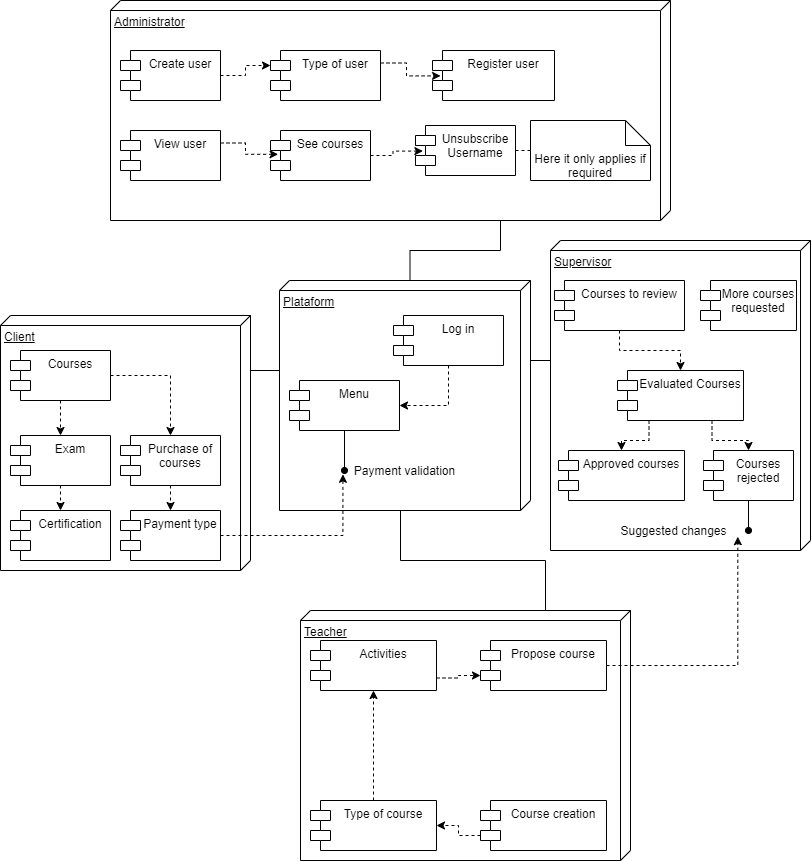

The diagram above was exported from draw.io. Its source (the exported page's mxGraphModel, read from the mxfile embedded in the PNG):
<mxGraphModel dx="734" dy="575" grid="1" gridSize="10" guides="1" tooltips="1" connect="1" arrows="1" fold="1" page="1" pageScale="1" pageWidth="827" pageHeight="1169" background="#ffffff" math="0" shadow="0">
  <root>
    <mxCell id="0" />
    <mxCell id="1" parent="0" />
    <mxCell id="16" style="edgeStyle=orthogonalEdgeStyle;rounded=0;orthogonalLoop=1;jettySize=auto;html=1;exitX=0;exitY=0;exitDx=80;exitDy=0;exitPerimeter=0;entryX=0;entryY=0;entryDx=85;entryDy=220;entryPerimeter=0;endArrow=none;endFill=0;" parent="1" source="4" target="6" edge="1">
      <mxGeometry relative="1" as="geometry" />
    </mxCell>
    <mxCell id="17" style="edgeStyle=orthogonalEdgeStyle;rounded=0;orthogonalLoop=1;jettySize=auto;html=1;exitX=0;exitY=0;exitDx=90;exitDy=250;exitPerimeter=0;entryX=0;entryY=0;entryDx=55;entryDy=0;entryPerimeter=0;endArrow=none;endFill=0;" parent="1" source="4" target="5" edge="1">
      <mxGeometry relative="1" as="geometry" />
    </mxCell>
    <mxCell id="18" style="edgeStyle=orthogonalEdgeStyle;rounded=0;orthogonalLoop=1;jettySize=auto;html=1;exitX=0;exitY=0;exitDx=170;exitDy=130;exitPerimeter=0;entryX=0;entryY=0;entryDx=0;entryDy=85;entryPerimeter=0;endArrow=none;endFill=0;" parent="1" source="4" target="8" edge="1">
      <mxGeometry relative="1" as="geometry" />
    </mxCell>
    <mxCell id="56" style="edgeStyle=orthogonalEdgeStyle;rounded=0;orthogonalLoop=1;jettySize=auto;html=1;exitX=0;exitY=0;exitDx=0;exitDy=120.5;exitPerimeter=0;entryX=0;entryY=0;entryDx=150;entryDy=170;entryPerimeter=0;endArrow=none;endFill=0;" parent="1" source="4" target="7" edge="1">
      <mxGeometry relative="1" as="geometry" />
    </mxCell>
    <mxCell id="4" value="Plataform" style="verticalAlign=top;align=left;spacingTop=8;spacingLeft=2;spacingRight=12;shape=cube;size=10;direction=south;fontStyle=4;html=1;" parent="1" vertex="1">
      <mxGeometry x="289" y="300" width="251" height="230" as="geometry" />
    </mxCell>
    <mxCell id="5" value="Client" style="verticalAlign=top;align=left;spacingTop=8;spacingLeft=2;spacingRight=12;shape=cube;size=10;direction=south;fontStyle=4;html=1;" parent="1" vertex="1">
      <mxGeometry x="10" y="335" width="250" height="255" as="geometry" />
    </mxCell>
    <mxCell id="6" value="Supervisor" style="verticalAlign=top;align=left;spacingTop=8;spacingLeft=2;spacingRight=12;shape=cube;size=10;direction=south;fontStyle=4;html=1;" parent="1" vertex="1">
      <mxGeometry x="560" y="260" width="260" height="310" as="geometry" />
    </mxCell>
    <mxCell id="7" value="Administrator" style="verticalAlign=top;align=left;spacingTop=8;spacingLeft=2;spacingRight=12;shape=cube;size=10;direction=south;fontStyle=4;html=1;" parent="1" vertex="1">
      <mxGeometry x="120" y="20" width="560" height="220" as="geometry" />
    </mxCell>
    <mxCell id="8" value="Teacher" style="verticalAlign=top;align=left;spacingTop=8;spacingLeft=2;spacingRight=12;shape=cube;size=10;direction=south;fontStyle=4;html=1;" parent="1" vertex="1">
      <mxGeometry x="310" y="630" width="330" height="250" as="geometry" />
    </mxCell>
    <mxCell id="22" style="edgeStyle=orthogonalEdgeStyle;rounded=0;orthogonalLoop=1;jettySize=auto;html=1;exitX=0.5;exitY=1;exitDx=0;exitDy=0;entryX=0.5;entryY=0;entryDx=0;entryDy=0;endArrow=classic;endFill=1;dashed=1;" parent="1" source="9" target="20" edge="1">
      <mxGeometry relative="1" as="geometry" />
    </mxCell>
    <mxCell id="25" style="edgeStyle=orthogonalEdgeStyle;rounded=0;orthogonalLoop=1;jettySize=auto;html=1;exitX=1;exitY=0.5;exitDx=0;exitDy=0;dashed=1;endArrow=classic;endFill=1;" parent="1" source="9" target="24" edge="1">
      <mxGeometry relative="1" as="geometry" />
    </mxCell>
    <mxCell id="9" value="Courses" style="shape=module;align=left;spacingLeft=20;align=center;verticalAlign=top;" parent="1" vertex="1">
      <mxGeometry x="20" y="370" width="100" height="50" as="geometry" />
    </mxCell>
    <mxCell id="12" style="edgeStyle=orthogonalEdgeStyle;rounded=0;orthogonalLoop=1;jettySize=auto;html=1;exitX=0.5;exitY=1;exitDx=0;exitDy=0;entryX=1;entryY=0.5;entryDx=0;entryDy=0;dashed=1;" parent="1" source="10" target="11" edge="1">
      <mxGeometry relative="1" as="geometry" />
    </mxCell>
    <mxCell id="10" value="Log in" style="shape=module;align=left;spacingLeft=20;align=center;verticalAlign=top;" parent="1" vertex="1">
      <mxGeometry x="403" y="335" width="110" height="50" as="geometry" />
    </mxCell>
    <mxCell id="27" style="edgeStyle=orthogonalEdgeStyle;rounded=0;orthogonalLoop=1;jettySize=auto;html=1;exitX=0.5;exitY=1;exitDx=0;exitDy=0;endArrow=oval;endFill=1;" parent="1" source="11" edge="1">
      <mxGeometry relative="1" as="geometry">
        <mxPoint x="354" y="490" as="targetPoint" />
      </mxGeometry>
    </mxCell>
    <mxCell id="11" value="Menu" style="shape=module;align=left;spacingLeft=20;align=center;verticalAlign=top;" parent="1" vertex="1">
      <mxGeometry x="299" y="400" width="110" height="50" as="geometry" />
    </mxCell>
    <mxCell id="23" style="edgeStyle=orthogonalEdgeStyle;rounded=0;orthogonalLoop=1;jettySize=auto;html=1;exitX=0.5;exitY=1;exitDx=0;exitDy=0;entryX=0.5;entryY=0;entryDx=0;entryDy=0;dashed=1;endArrow=classic;endFill=1;" parent="1" source="20" target="21" edge="1">
      <mxGeometry relative="1" as="geometry" />
    </mxCell>
    <mxCell id="20" value="Exam" style="shape=module;align=left;spacingLeft=20;align=center;verticalAlign=top;" parent="1" vertex="1">
      <mxGeometry x="20" y="455" width="100" height="50" as="geometry" />
    </mxCell>
    <mxCell id="21" value="Certification" style="shape=module;align=left;spacingLeft=20;align=center;verticalAlign=top;" parent="1" vertex="1">
      <mxGeometry x="20" y="530" width="100" height="50" as="geometry" />
    </mxCell>
    <mxCell id="28" style="edgeStyle=orthogonalEdgeStyle;rounded=0;orthogonalLoop=1;jettySize=auto;html=1;exitX=0.5;exitY=1;exitDx=0;exitDy=0;entryX=0.5;entryY=0;entryDx=0;entryDy=0;endArrow=classic;endFill=1;dashed=1;" parent="1" source="24" target="26" edge="1">
      <mxGeometry relative="1" as="geometry" />
    </mxCell>
    <mxCell id="24" value="Purchase of&#10;courses" style="shape=module;align=left;spacingLeft=20;align=center;verticalAlign=top;" parent="1" vertex="1">
      <mxGeometry x="130" y="455" width="100" height="50" as="geometry" />
    </mxCell>
    <mxCell id="75" style="edgeStyle=orthogonalEdgeStyle;rounded=0;orthogonalLoop=1;jettySize=auto;html=1;exitX=1;exitY=0.5;exitDx=0;exitDy=0;entryX=-0.013;entryY=0.69;entryDx=0;entryDy=0;entryPerimeter=0;dashed=1;endArrow=classic;endFill=1;" parent="1" source="26" target="30" edge="1">
      <mxGeometry relative="1" as="geometry" />
    </mxCell>
    <mxCell id="26" value="Payment type" style="shape=module;align=left;spacingLeft=20;align=center;verticalAlign=top;" parent="1" vertex="1">
      <mxGeometry x="130" y="530" width="100" height="50" as="geometry" />
    </mxCell>
    <mxCell id="30" value="Payment validation" style="text;html=1;align=center;verticalAlign=middle;resizable=0;points=[];autosize=1;" parent="1" vertex="1">
      <mxGeometry x="354" y="480" width="120" height="20" as="geometry" />
    </mxCell>
    <mxCell id="40" style="edgeStyle=orthogonalEdgeStyle;rounded=0;orthogonalLoop=1;jettySize=auto;html=1;exitX=0;exitY=0;exitDx=0;exitDy=35;exitPerimeter=0;entryX=1;entryY=0.5;entryDx=0;entryDy=0;dashed=1;endArrow=classic;endFill=1;" parent="1" source="31" target="32" edge="1">
      <mxGeometry relative="1" as="geometry" />
    </mxCell>
    <mxCell id="31" value="Course creation" style="shape=module;align=left;spacingLeft=20;align=center;verticalAlign=top;" parent="1" vertex="1">
      <mxGeometry x="490" y="820" width="126" height="50" as="geometry" />
    </mxCell>
    <mxCell id="41" style="edgeStyle=orthogonalEdgeStyle;rounded=0;orthogonalLoop=1;jettySize=auto;html=1;exitX=0.5;exitY=0;exitDx=0;exitDy=0;entryX=0.5;entryY=1;entryDx=0;entryDy=0;dashed=1;endArrow=classic;endFill=1;" parent="1" source="32" target="33" edge="1">
      <mxGeometry relative="1" as="geometry" />
    </mxCell>
    <mxCell id="32" value="Type of course" style="shape=module;align=left;spacingLeft=20;align=center;verticalAlign=top;" parent="1" vertex="1">
      <mxGeometry x="320" y="820" width="126" height="50" as="geometry" />
    </mxCell>
    <mxCell id="44" style="edgeStyle=orthogonalEdgeStyle;rounded=0;orthogonalLoop=1;jettySize=auto;html=1;exitX=1;exitY=0.75;exitDx=0;exitDy=0;entryX=0;entryY=0;entryDx=0;entryDy=35;entryPerimeter=0;dashed=1;endArrow=classic;endFill=1;" parent="1" source="33" target="34" edge="1">
      <mxGeometry relative="1" as="geometry" />
    </mxCell>
    <mxCell id="33" value="Activities" style="shape=module;align=left;spacingLeft=20;align=center;verticalAlign=top;" parent="1" vertex="1">
      <mxGeometry x="320" y="660" width="126" height="50" as="geometry" />
    </mxCell>
    <mxCell id="71" style="edgeStyle=orthogonalEdgeStyle;rounded=0;orthogonalLoop=1;jettySize=auto;html=1;exitX=1;exitY=0.5;exitDx=0;exitDy=0;entryX=1.036;entryY=0.81;entryDx=0;entryDy=0;entryPerimeter=0;dashed=1;endArrow=classic;endFill=1;" parent="1" source="34" target="55" edge="1">
      <mxGeometry relative="1" as="geometry" />
    </mxCell>
    <mxCell id="34" value="Propose course" style="shape=module;align=left;spacingLeft=20;align=center;verticalAlign=top;" parent="1" vertex="1">
      <mxGeometry x="490" y="660" width="126" height="50" as="geometry" />
    </mxCell>
    <mxCell id="51" style="edgeStyle=orthogonalEdgeStyle;rounded=0;orthogonalLoop=1;jettySize=auto;html=1;exitX=0.5;exitY=1;exitDx=0;exitDy=0;entryX=0.5;entryY=0;entryDx=0;entryDy=0;dashed=1;endArrow=classic;endFill=1;" parent="1" source="45" target="50" edge="1">
      <mxGeometry relative="1" as="geometry" />
    </mxCell>
    <mxCell id="45" value="Courses to review" style="shape=module;align=left;spacingLeft=20;align=center;verticalAlign=top;" parent="1" vertex="1">
      <mxGeometry x="564" y="300" width="130" height="50" as="geometry" />
    </mxCell>
    <mxCell id="46" value="More courses&#10;requested" style="shape=module;align=left;spacingLeft=20;align=center;verticalAlign=top;" parent="1" vertex="1">
      <mxGeometry x="710" y="300" width="96" height="50" as="geometry" />
    </mxCell>
    <mxCell id="47" value="Approved courses" style="shape=module;align=left;spacingLeft=20;align=center;verticalAlign=top;" parent="1" vertex="1">
      <mxGeometry x="568" y="470" width="126" height="50" as="geometry" />
    </mxCell>
    <mxCell id="54" style="edgeStyle=orthogonalEdgeStyle;rounded=0;orthogonalLoop=1;jettySize=auto;html=1;exitX=0.5;exitY=1;exitDx=0;exitDy=0;endArrow=oval;endFill=1;" parent="1" source="49" edge="1">
      <mxGeometry relative="1" as="geometry">
        <mxPoint x="758" y="550" as="targetPoint" />
      </mxGeometry>
    </mxCell>
    <mxCell id="49" value="Courses&#10;rejected" style="shape=module;align=left;spacingLeft=20;align=center;verticalAlign=top;" parent="1" vertex="1">
      <mxGeometry x="713" y="470" width="90" height="50" as="geometry" />
    </mxCell>
    <mxCell id="52" style="edgeStyle=orthogonalEdgeStyle;rounded=0;orthogonalLoop=1;jettySize=auto;html=1;exitX=0.25;exitY=1;exitDx=0;exitDy=0;entryX=0.5;entryY=0;entryDx=0;entryDy=0;dashed=1;endArrow=classic;endFill=1;" parent="1" source="50" target="47" edge="1">
      <mxGeometry relative="1" as="geometry" />
    </mxCell>
    <mxCell id="53" style="edgeStyle=orthogonalEdgeStyle;rounded=0;orthogonalLoop=1;jettySize=auto;html=1;exitX=0.75;exitY=1;exitDx=0;exitDy=0;entryX=0.5;entryY=0;entryDx=0;entryDy=0;dashed=1;endArrow=classic;endFill=1;" parent="1" source="50" target="49" edge="1">
      <mxGeometry relative="1" as="geometry" />
    </mxCell>
    <mxCell id="50" value="Evaluated Courses" style="shape=module;align=left;spacingLeft=20;align=center;verticalAlign=top;" parent="1" vertex="1">
      <mxGeometry x="627" y="390" width="126" height="50" as="geometry" />
    </mxCell>
    <mxCell id="55" value="Suggested changes" style="text;html=1;align=center;verticalAlign=middle;resizable=0;points=[];autosize=1;" parent="1" vertex="1">
      <mxGeometry x="623" y="540" width="120" height="20" as="geometry" />
    </mxCell>
    <mxCell id="65" style="edgeStyle=orthogonalEdgeStyle;rounded=0;orthogonalLoop=1;jettySize=auto;html=1;exitX=1;exitY=0.5;exitDx=0;exitDy=0;entryX=0;entryY=0;entryDx=0;entryDy=15;entryPerimeter=0;dashed=1;endArrow=classic;endFill=1;" parent="1" source="57" target="58" edge="1">
      <mxGeometry relative="1" as="geometry" />
    </mxCell>
    <mxCell id="57" value="Create user" style="shape=module;align=left;spacingLeft=20;align=center;verticalAlign=top;" parent="1" vertex="1">
      <mxGeometry x="130" y="70" width="100" height="50" as="geometry" />
    </mxCell>
    <mxCell id="66" style="edgeStyle=orthogonalEdgeStyle;rounded=0;orthogonalLoop=1;jettySize=auto;html=1;exitX=1;exitY=0.25;exitDx=0;exitDy=0;entryX=0.066;entryY=0.508;entryDx=0;entryDy=0;entryPerimeter=0;dashed=1;endArrow=classic;endFill=1;" parent="1" source="58" target="59" edge="1">
      <mxGeometry relative="1" as="geometry" />
    </mxCell>
    <mxCell id="58" value="Type of user" style="shape=module;align=left;spacingLeft=20;align=center;verticalAlign=top;" parent="1" vertex="1">
      <mxGeometry x="280" y="70" width="110" height="50" as="geometry" />
    </mxCell>
    <mxCell id="59" value="Register user" style="shape=module;align=left;spacingLeft=20;align=center;verticalAlign=top;" parent="1" vertex="1">
      <mxGeometry x="442" y="70" width="122" height="50" as="geometry" />
    </mxCell>
    <mxCell id="67" style="edgeStyle=orthogonalEdgeStyle;rounded=0;orthogonalLoop=1;jettySize=auto;html=1;exitX=1;exitY=0.25;exitDx=0;exitDy=0;entryX=0.076;entryY=0.476;entryDx=0;entryDy=0;entryPerimeter=0;dashed=1;endArrow=classic;endFill=1;" parent="1" source="60" target="61" edge="1">
      <mxGeometry relative="1" as="geometry" />
    </mxCell>
    <mxCell id="60" value="View user" style="shape=module;align=left;spacingLeft=20;align=center;verticalAlign=top;" parent="1" vertex="1">
      <mxGeometry x="130" y="150" width="100" height="50" as="geometry" />
    </mxCell>
    <mxCell id="68" style="edgeStyle=orthogonalEdgeStyle;rounded=0;orthogonalLoop=1;jettySize=auto;html=1;exitX=1;exitY=0.5;exitDx=0;exitDy=0;entryX=0.074;entryY=0.512;entryDx=0;entryDy=0;entryPerimeter=0;dashed=1;endArrow=classic;endFill=1;" parent="1" source="61" target="62" edge="1">
      <mxGeometry relative="1" as="geometry" />
    </mxCell>
    <mxCell id="61" value="See courses" style="shape=module;align=left;spacingLeft=20;align=center;verticalAlign=top;" parent="1" vertex="1">
      <mxGeometry x="280" y="150" width="100" height="50" as="geometry" />
    </mxCell>
    <mxCell id="62" value="Unsubscribe&#10;Username" style="shape=module;align=left;spacingLeft=20;align=center;verticalAlign=top;" parent="1" vertex="1">
      <mxGeometry x="425" y="145" width="100" height="50" as="geometry" />
    </mxCell>
    <mxCell id="64" style="edgeStyle=orthogonalEdgeStyle;rounded=0;orthogonalLoop=1;jettySize=auto;html=1;exitX=0;exitY=0.5;exitDx=0;exitDy=0;exitPerimeter=0;entryX=1;entryY=0.5;entryDx=0;entryDy=0;endArrow=none;endFill=0;dashed=1;" parent="1" source="63" target="62" edge="1">
      <mxGeometry relative="1" as="geometry" />
    </mxCell>
    <mxCell id="63" value="Here it only applies if required" style="shape=note2;boundedLbl=1;whiteSpace=wrap;html=1;size=25;verticalAlign=top;align=center;" parent="1" vertex="1">
      <mxGeometry x="540" y="140" width="120" height="60" as="geometry" />
    </mxCell>
  </root>
</mxGraphModel>